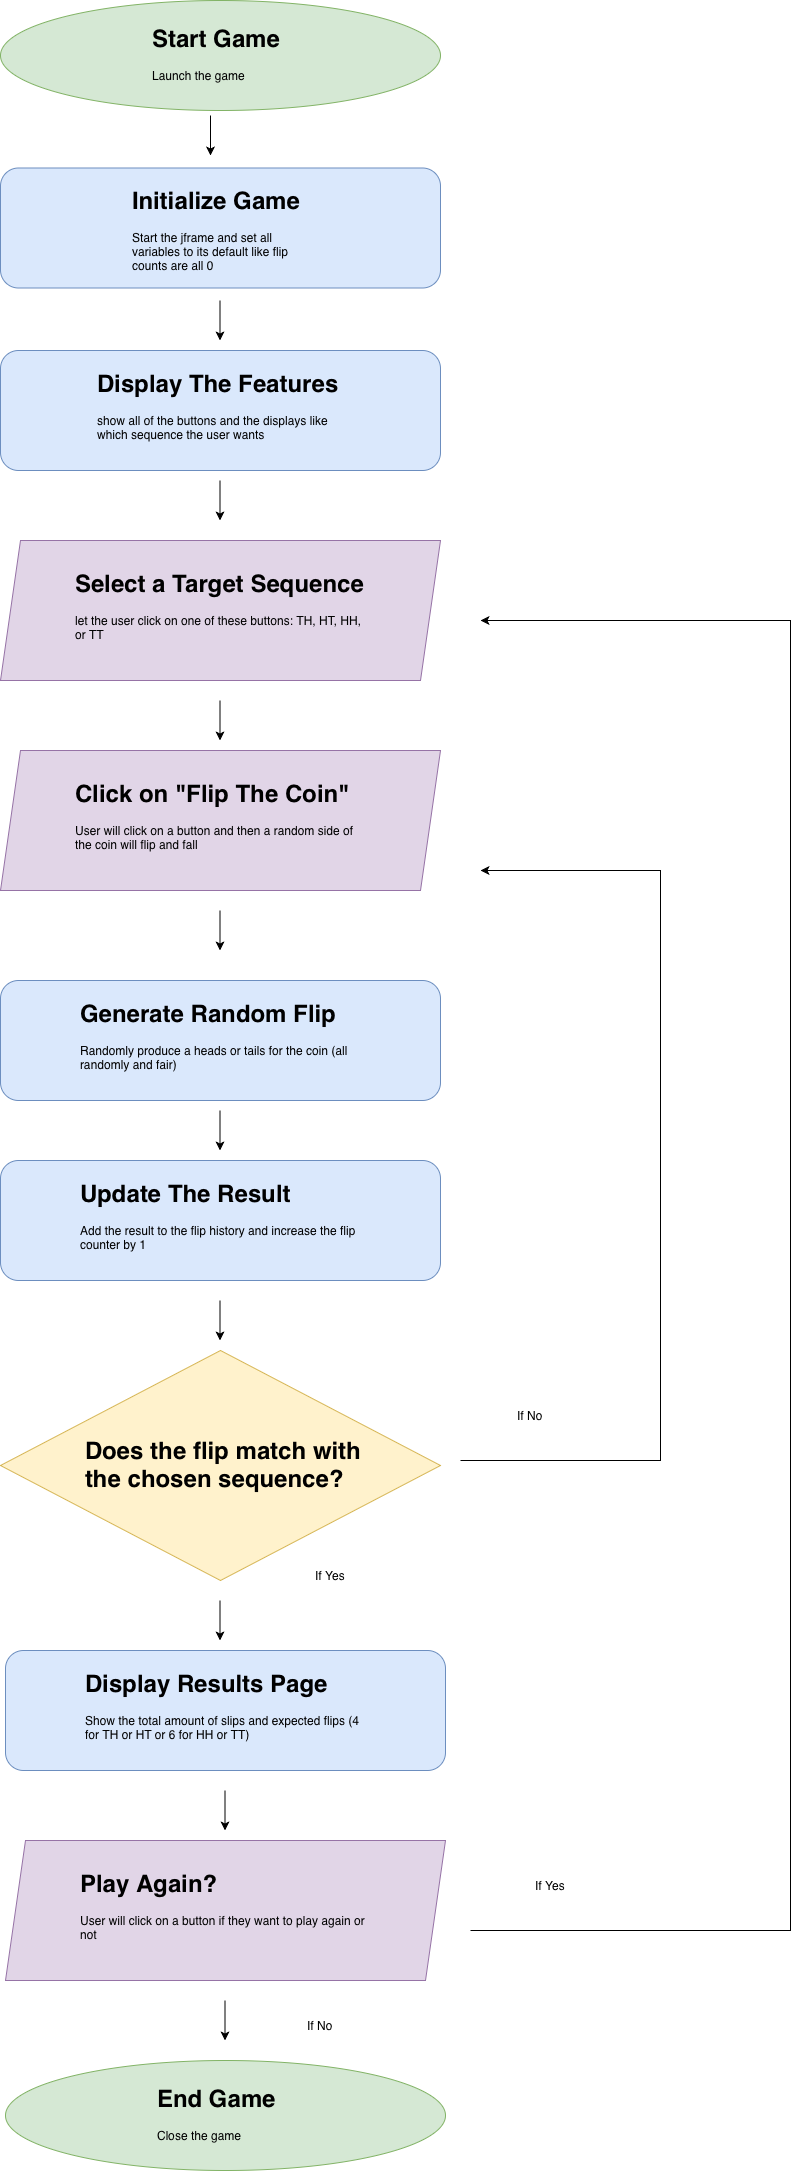

The diagram above was exported from draw.io. Its source (the exported page's mxGraphModel, read from the mxfile embedded in the PNG):
<mxGraphModel dx="1636" dy="2214" grid="1" gridSize="10" guides="1" tooltips="1" connect="1" arrows="1" fold="1" page="0" pageScale="1" pageWidth="850" pageHeight="1100" math="0" shadow="0">
  <root>
    <mxCell id="0" />
    <mxCell id="1" parent="0" />
    <mxCell id="fsOysDNyp2kE2unu4lqT-1" parent="1" style="ellipse;whiteSpace=wrap;html=1;shapeInside=1;fillColor=#d5e8d4;strokeColor=#82b366;" value="" vertex="1">
      <mxGeometry height="110" width="440" x="50" y="110" as="geometry" />
    </mxCell>
    <mxCell id="fsOysDNyp2kE2unu4lqT-3" parent="1" style="text;html=1;whiteSpace=wrap;overflow=hidden;rounded=0;" value="&lt;h1 style=&quot;margin-top: 0px;&quot;&gt;Start Game&lt;/h1&gt;&lt;p&gt;Launch the game&lt;/p&gt;" vertex="1">
      <mxGeometry height="75" width="190" x="200" y="127.5" as="geometry" />
    </mxCell>
    <mxCell id="fsOysDNyp2kE2unu4lqT-4" parent="1" style="rounded=1;whiteSpace=wrap;html=1;roundedPerimeter=1;fillColor=#dae8fc;strokeColor=#6c8ebf;" value="" vertex="1">
      <mxGeometry height="120" width="440" x="50" y="277.5" as="geometry" />
    </mxCell>
    <mxCell id="fsOysDNyp2kE2unu4lqT-5" parent="1" style="text;html=1;whiteSpace=wrap;overflow=hidden;rounded=0;" value="&lt;h1 style=&quot;margin-top: 0px;&quot;&gt;Initialize Game&lt;/h1&gt;&lt;p&gt;Start the jframe and set all variables to its default like flip counts are all 0&lt;/p&gt;" vertex="1">
      <mxGeometry height="95" width="180" x="180" y="290" as="geometry" />
    </mxCell>
    <mxCell id="fsOysDNyp2kE2unu4lqT-6" edge="1" parent="1" style="endArrow=classic;html=1;rounded=0;defaultLabelBackgroundColor=page;" value="">
      <mxGeometry height="50" relative="1" width="50" as="geometry">
        <Array as="points">
          <mxPoint x="260" y="250" />
        </Array>
        <mxPoint x="260" y="225" as="sourcePoint" />
        <mxPoint x="260" y="265" as="targetPoint" />
      </mxGeometry>
    </mxCell>
    <mxCell id="fsOysDNyp2kE2unu4lqT-8" edge="1" parent="1" style="endArrow=classic;html=1;rounded=0;defaultLabelBackgroundColor=page;" value="">
      <mxGeometry height="50" relative="1" width="50" as="geometry">
        <Array as="points">
          <mxPoint x="269.5" y="435" />
        </Array>
        <mxPoint x="269.5" y="410" as="sourcePoint" />
        <mxPoint x="269.5" y="450" as="targetPoint" />
      </mxGeometry>
    </mxCell>
    <mxCell id="fsOysDNyp2kE2unu4lqT-9" parent="1" style="rounded=1;whiteSpace=wrap;html=1;roundedPerimeter=1;fillColor=#dae8fc;strokeColor=#6c8ebf;" value="" vertex="1">
      <mxGeometry height="120" width="440" x="50" y="460" as="geometry" />
    </mxCell>
    <mxCell id="fsOysDNyp2kE2unu4lqT-10" parent="1" style="text;html=1;whiteSpace=wrap;overflow=hidden;rounded=0;" value="&lt;h1 style=&quot;margin-top: 0px;&quot;&gt;Display The Features&lt;/h1&gt;&lt;p&gt;show all of the buttons and the displays like which sequence the user wants&lt;/p&gt;" vertex="1">
      <mxGeometry height="95" width="250" x="145" y="472.5" as="geometry" />
    </mxCell>
    <mxCell id="fsOysDNyp2kE2unu4lqT-12" parent="1" style="shape=parallelogram;perimeter=parallelogramPerimeter;whiteSpace=wrap;html=1;shapeInside=1;fixedSize=1;fillColor=#e1d5e7;strokeColor=#9673a6;" value="" vertex="1">
      <mxGeometry height="140" width="440" x="50" y="650" as="geometry" />
    </mxCell>
    <mxCell id="fsOysDNyp2kE2unu4lqT-13" parent="1" style="text;html=1;whiteSpace=wrap;overflow=hidden;rounded=0;" value="&lt;h1 style=&quot;margin-top: 0px;&quot;&gt;Select a Target Sequence&lt;/h1&gt;&lt;p&gt;let the user click on one of these buttons: TH, HT, HH, or TT&lt;/p&gt;" vertex="1">
      <mxGeometry height="95" width="295" x="122.5" y="672.5" as="geometry" />
    </mxCell>
    <mxCell id="fsOysDNyp2kE2unu4lqT-14" edge="1" parent="1" style="endArrow=classic;html=1;rounded=0;defaultLabelBackgroundColor=page;" value="">
      <mxGeometry height="50" relative="1" width="50" as="geometry">
        <Array as="points">
          <mxPoint x="269.5" y="615" />
        </Array>
        <mxPoint x="269.5" y="590" as="sourcePoint" />
        <mxPoint x="269.5" y="630" as="targetPoint" />
      </mxGeometry>
    </mxCell>
    <mxCell id="fsOysDNyp2kE2unu4lqT-16" edge="1" parent="1" style="endArrow=classic;html=1;rounded=0;defaultLabelBackgroundColor=page;" value="">
      <mxGeometry height="50" relative="1" width="50" as="geometry">
        <Array as="points">
          <mxPoint x="269.5" y="835" />
        </Array>
        <mxPoint x="269.5" y="810" as="sourcePoint" />
        <mxPoint x="269.5" y="850" as="targetPoint" />
      </mxGeometry>
    </mxCell>
    <mxCell id="fsOysDNyp2kE2unu4lqT-17" parent="1" style="shape=parallelogram;perimeter=parallelogramPerimeter;whiteSpace=wrap;html=1;shapeInside=1;fixedSize=1;fillColor=#e1d5e7;strokeColor=#9673a6;" value="" vertex="1">
      <mxGeometry height="140" width="440" x="50" y="860" as="geometry" />
    </mxCell>
    <mxCell id="fsOysDNyp2kE2unu4lqT-18" parent="1" style="text;html=1;whiteSpace=wrap;overflow=hidden;rounded=0;" value="&lt;h1 style=&quot;margin-top: 0px;&quot;&gt;Click on &quot;Flip The Coin&quot;&lt;/h1&gt;&lt;p&gt;User will click on a button and then a random side of the coin will flip and fall&lt;/p&gt;" vertex="1">
      <mxGeometry height="95" width="295" x="122.5" y="882.5" as="geometry" />
    </mxCell>
    <mxCell id="fsOysDNyp2kE2unu4lqT-19" edge="1" parent="1" style="endArrow=classic;html=1;rounded=0;defaultLabelBackgroundColor=page;" value="">
      <mxGeometry height="50" relative="1" width="50" as="geometry">
        <Array as="points">
          <mxPoint x="269.5" y="1045" />
        </Array>
        <mxPoint x="269.5" y="1020" as="sourcePoint" />
        <mxPoint x="269.5" y="1060" as="targetPoint" />
      </mxGeometry>
    </mxCell>
    <mxCell id="fsOysDNyp2kE2unu4lqT-21" parent="1" style="rounded=1;whiteSpace=wrap;html=1;roundedPerimeter=1;fillColor=#dae8fc;strokeColor=#6c8ebf;" value="" vertex="1">
      <mxGeometry height="120" width="440" x="50" y="1090" as="geometry" />
    </mxCell>
    <mxCell id="fsOysDNyp2kE2unu4lqT-22" parent="1" style="text;html=1;whiteSpace=wrap;overflow=hidden;rounded=0;" value="&lt;h1 style=&quot;margin-top: 0px;&quot;&gt;Generate Random Flip&lt;/h1&gt;&lt;p&gt;Randomly produce a heads or tails for the coin (all randomly and fair)&lt;/p&gt;" vertex="1">
      <mxGeometry height="95" width="285" x="127.5" y="1102.5" as="geometry" />
    </mxCell>
    <mxCell id="fsOysDNyp2kE2unu4lqT-23" parent="1" style="rounded=1;whiteSpace=wrap;html=1;roundedPerimeter=1;fillColor=#dae8fc;strokeColor=#6c8ebf;" value="" vertex="1">
      <mxGeometry height="120" width="440" x="50" y="1270" as="geometry" />
    </mxCell>
    <mxCell id="fsOysDNyp2kE2unu4lqT-24" parent="1" style="text;html=1;whiteSpace=wrap;overflow=hidden;rounded=0;" value="&lt;h1 style=&quot;margin-top: 0px;&quot;&gt;Update The Result&lt;/h1&gt;&lt;p&gt;Add the result to the flip history and increase the flip counter by 1&lt;/p&gt;" vertex="1">
      <mxGeometry height="95" width="285" x="127.5" y="1282.5" as="geometry" />
    </mxCell>
    <mxCell id="fsOysDNyp2kE2unu4lqT-25" edge="1" parent="1" style="endArrow=classic;html=1;rounded=0;defaultLabelBackgroundColor=page;" value="">
      <mxGeometry height="50" relative="1" width="50" as="geometry">
        <Array as="points">
          <mxPoint x="269.5" y="1245" />
        </Array>
        <mxPoint x="269.5" y="1220" as="sourcePoint" />
        <mxPoint x="269.5" y="1260" as="targetPoint" />
      </mxGeometry>
    </mxCell>
    <mxCell id="fsOysDNyp2kE2unu4lqT-27" parent="1" style="rhombus;whiteSpace=wrap;html=1;shapeInside=1;fillColor=#fff2cc;strokeColor=#d6b656;" value="" vertex="1">
      <mxGeometry height="230" width="440" x="50" y="1460" as="geometry" />
    </mxCell>
    <mxCell id="fsOysDNyp2kE2unu4lqT-28" edge="1" parent="1" style="endArrow=classic;html=1;rounded=0;defaultLabelBackgroundColor=page;" value="">
      <mxGeometry height="50" relative="1" width="50" as="geometry">
        <Array as="points">
          <mxPoint x="269.5" y="1435" />
        </Array>
        <mxPoint x="269.5" y="1410" as="sourcePoint" />
        <mxPoint x="269.5" y="1450" as="targetPoint" />
      </mxGeometry>
    </mxCell>
    <mxCell id="fsOysDNyp2kE2unu4lqT-29" parent="1" style="text;html=1;whiteSpace=wrap;overflow=hidden;rounded=0;" value="&lt;h1 style=&quot;margin-top: 0px;&quot;&gt;Does the flip match with the chosen sequence?&lt;/h1&gt;" vertex="1">
      <mxGeometry height="95" width="285" x="132.5" y="1540" as="geometry" />
    </mxCell>
    <mxCell id="fsOysDNyp2kE2unu4lqT-32" parent="1" style="rounded=1;whiteSpace=wrap;html=1;roundedPerimeter=1;fillColor=#dae8fc;strokeColor=#6c8ebf;" value="" vertex="1">
      <mxGeometry height="120" width="440" x="55" y="1760" as="geometry" />
    </mxCell>
    <mxCell id="fsOysDNyp2kE2unu4lqT-33" parent="1" style="text;html=1;whiteSpace=wrap;overflow=hidden;rounded=0;" value="&lt;h1 style=&quot;margin-top: 0px;&quot;&gt;Display Results Page&lt;/h1&gt;&lt;p&gt;Show the total amount of slips and expected flips (4 for TH or HT or 6 for HH or TT)&lt;/p&gt;" vertex="1">
      <mxGeometry height="95" width="285" x="132.5" y="1772.5" as="geometry" />
    </mxCell>
    <mxCell id="fsOysDNyp2kE2unu4lqT-34" edge="1" parent="1" style="endArrow=classic;html=1;rounded=0;defaultLabelBackgroundColor=page;" value="">
      <mxGeometry height="50" relative="1" width="50" as="geometry">
        <Array as="points">
          <mxPoint x="274.5" y="1925" />
        </Array>
        <mxPoint x="274.5" y="1900" as="sourcePoint" />
        <mxPoint x="274.5" y="1940" as="targetPoint" />
      </mxGeometry>
    </mxCell>
    <mxCell id="fsOysDNyp2kE2unu4lqT-35" edge="1" parent="1" style="endArrow=classic;html=1;rounded=0;defaultLabelBackgroundColor=page;" value="">
      <mxGeometry height="50" relative="1" width="50" as="geometry">
        <Array as="points">
          <mxPoint x="269.5" y="1735" />
        </Array>
        <mxPoint x="269.5" y="1710" as="sourcePoint" />
        <mxPoint x="269.5" y="1750" as="targetPoint" />
      </mxGeometry>
    </mxCell>
    <mxCell id="fsOysDNyp2kE2unu4lqT-37" parent="1" style="shape=parallelogram;perimeter=parallelogramPerimeter;whiteSpace=wrap;html=1;shapeInside=1;fixedSize=1;fillColor=#e1d5e7;strokeColor=#9673a6;" value="" vertex="1">
      <mxGeometry height="140" width="440" x="55" y="1950" as="geometry" />
    </mxCell>
    <mxCell id="fsOysDNyp2kE2unu4lqT-38" parent="1" style="text;html=1;whiteSpace=wrap;overflow=hidden;rounded=0;" value="&lt;h1 style=&quot;margin-top: 0px;&quot;&gt;Play Again?&amp;nbsp;&lt;/h1&gt;&lt;p&gt;User will click on a button if they want to play again or not&lt;/p&gt;" vertex="1">
      <mxGeometry height="95" width="295" x="127.5" y="1972.5" as="geometry" />
    </mxCell>
    <mxCell id="fsOysDNyp2kE2unu4lqT-39" edge="1" parent="1" style="endArrow=classic;html=1;rounded=0;defaultLabelBackgroundColor=page;" value="">
      <mxGeometry height="50" relative="1" width="50" as="geometry">
        <Array as="points">
          <mxPoint x="274.5" y="2135" />
        </Array>
        <mxPoint x="274.5" y="2110" as="sourcePoint" />
        <mxPoint x="274.5" y="2150" as="targetPoint" />
      </mxGeometry>
    </mxCell>
    <mxCell id="fsOysDNyp2kE2unu4lqT-40" parent="1" style="ellipse;whiteSpace=wrap;html=1;shapeInside=1;fillColor=#d5e8d4;strokeColor=#82b366;" value="" vertex="1">
      <mxGeometry height="110" width="440" x="55" y="2170" as="geometry" />
    </mxCell>
    <mxCell id="fsOysDNyp2kE2unu4lqT-41" parent="1" style="text;html=1;whiteSpace=wrap;overflow=hidden;rounded=0;" value="&lt;h1 style=&quot;margin-top: 0px;&quot;&gt;End Game&lt;/h1&gt;&lt;p&gt;Close the game&lt;/p&gt;" vertex="1">
      <mxGeometry height="75" width="190" x="205" y="2187.5" as="geometry" />
    </mxCell>
    <mxCell id="fsOysDNyp2kE2unu4lqT-43" edge="1" parent="1" style="endArrow=classic;html=1;rounded=0;defaultLabelBackgroundColor=page;" value="">
      <mxGeometry height="50" relative="1" width="50" x="-0.7629" as="geometry">
        <Array as="points">
          <mxPoint x="710" y="1570" />
          <mxPoint x="710" y="980" />
        </Array>
        <mxPoint x="510" y="1570" as="sourcePoint" />
        <mxPoint x="530" y="980" as="targetPoint" />
      </mxGeometry>
    </mxCell>
    <mxCell id="fsOysDNyp2kE2unu4lqT-44" edge="1" parent="1" style="endArrow=classic;html=1;rounded=0;defaultLabelBackgroundColor=page;" value="">
      <mxGeometry height="50" relative="1" width="50" x="-0.8814" as="geometry">
        <Array as="points">
          <mxPoint x="840" y="2040" />
          <mxPoint x="840" y="730" />
        </Array>
        <mxPoint x="520" y="2040" as="sourcePoint" />
        <mxPoint x="530" y="730" as="targetPoint" />
      </mxGeometry>
    </mxCell>
    <mxCell id="fsOysDNyp2kE2unu4lqT-45" parent="1" style="text;html=1;whiteSpace=wrap;strokeColor=none;fillColor=none;align=center;verticalAlign=middle;rounded=0;" value="If Yes" vertex="1">
      <mxGeometry height="30" width="60" x="350" y="1670" as="geometry" />
    </mxCell>
    <mxCell id="fsOysDNyp2kE2unu4lqT-46" parent="1" style="text;html=1;whiteSpace=wrap;strokeColor=none;fillColor=none;align=center;verticalAlign=middle;rounded=0;" value="If No" vertex="1">
      <mxGeometry height="30" width="60" x="550" y="1510" as="geometry" />
    </mxCell>
    <mxCell id="fsOysDNyp2kE2unu4lqT-47" parent="1" style="text;html=1;whiteSpace=wrap;strokeColor=none;fillColor=none;align=center;verticalAlign=middle;rounded=0;" value="If Yes" vertex="1">
      <mxGeometry height="30" width="60" x="570" y="1980" as="geometry" />
    </mxCell>
    <mxCell id="fsOysDNyp2kE2unu4lqT-48" parent="1" style="text;html=1;whiteSpace=wrap;strokeColor=none;fillColor=none;align=center;verticalAlign=middle;rounded=0;" value="If No" vertex="1">
      <mxGeometry height="30" width="60" x="340" y="2120" as="geometry" />
    </mxCell>
  </root>
</mxGraphModel>